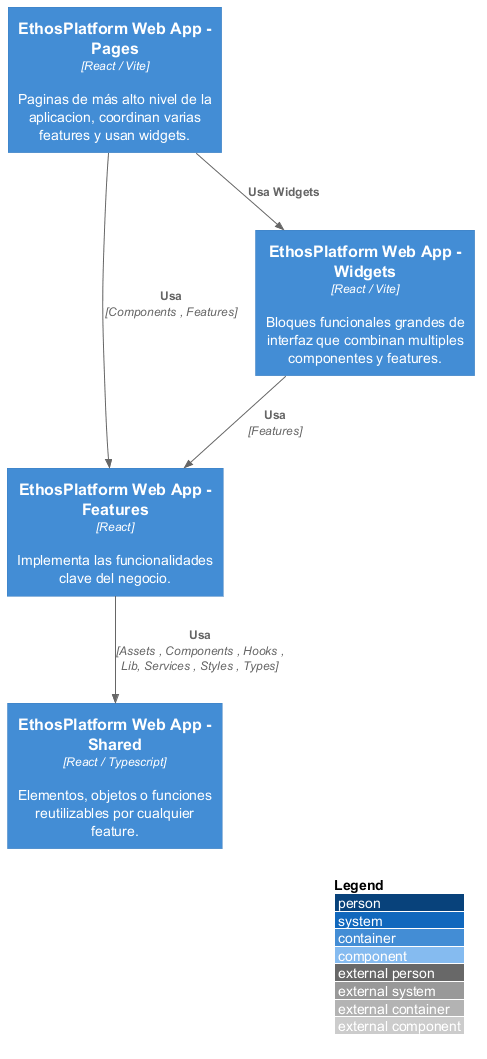

The diagram above was rendered by PlantUML. Its source (embedded in the PNG):
@startuml C3-Component-Diagram-general-1

/' Importar Paquetes '/
!include %getenv("PLANTUML_C4_HOME")/C4_Component.puml

/' Definir Iconos y Fuentes '/
!define DEVICONS %getenv("PLANTUML_ICON_FONT_SPRITES")/icons/devicons
!define FONTAWESOME %getenv("PLANTUML_ICON_FONT_SPRITES")/icons/font-awesome-5

left to right direction

LAYOUT_WITH_LEGEND()
LAYOUT_TOP_DOWN()

Container(web_app_shared , "EthosPlatform Web App - Shared" , "React / Typescript" , "Elementos, objetos o funciones reutilizables por cualquier feature.")
Container(web_app_features , "EthosPlatform Web App - Features" , "React" , "Implementa las funcionalidades clave del negocio.")
Container(web_app_pages , "EthosPlatform Web App - Pages" , "React / Vite" , "Paginas de más alto nivel de la aplicacion, coordinan varias features y usan widgets.")
Container(web_app_widgets , "EthosPlatform Web App - Widgets" , "React / Vite" , "Bloques funcionales grandes de interfaz que combinan multiples componentes y features.")

Rel(web_app_pages , web_app_widgets , "Usa Widgets")
Rel(web_app_pages , web_app_features , "Usa" , "Components , Features")

Rel(web_app_widgets , web_app_features , "Usa" , "Features")

Rel(web_app_features , web_app_shared , "Usa" , "Assets , Components , Hooks ,\nLib, Services , Styles , Types")

@enduml